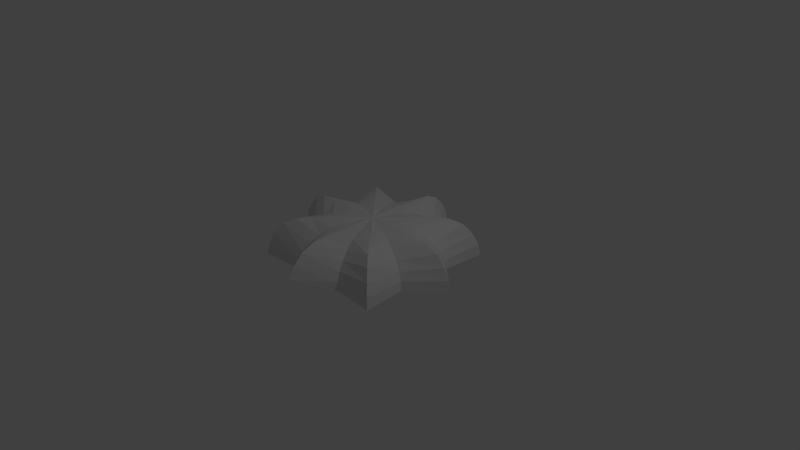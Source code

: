 # Source: Star_Light_8.blend  (saved by Blender 2.73.0; exported with 4.5.12 LTS)
import bpy
from mathutils import Matrix  # noqa: F401  (used for matrix-valued properties, if any)

bpy.ops.wm.read_factory_settings(use_empty=True)
scene = bpy.context.scene
scene.name = 'Scene'

# ---- collections
col_collection_1 = bpy.data.collections.new('Collection 1'); scene.collection.children.link(col_collection_1)

# ---- world
world_world = bpy.data.worlds.new('World'); scene.world = world_world
world_world.color = (0.05088, 0.05088, 0.05088)
world_world.use_sun_shadow = False
world_world.sun_shadow_jitter_overblur = 0.0
world_world.cycles.sampling_method = 'MANUAL'
world_world.cycles.sample_map_resolution = 256

# ---- cameras
cam_camera = bpy.data.cameras.new('Camera')
cam_camera.clip_end = 100.0
cam_camera.lens = 35.0
cam_camera.sensor_width = 32.0
cam_camera.sensor_height = 18.0
cam_camera.ortho_scale = 7.314
cam_camera.dof.focus_distance = 0.0
cam_camera.dof.aperture_fstop = 128.0

# ---- lights
light_lamp = bpy.data.lights.new('Lamp', 'POINT')
light_lamp.transmission_factor = 0.0
light_lamp.cutoff_distance = 30.0
light_lamp.energy = 100.0
light_lamp.shadow_buffer_clip_start = 1.001
light_lamp.shadow_soft_size = 0.1
light_lamp.shadow_maximum_resolution = 0.006
light_lamp.use_absolute_resolution = True
light_lamp.cycles.use_multiple_importance_sampling = False

# ---- meshes
me_sphere = bpy.data.meshes.new('Sphere')
me_sphere.from_pydata([(-0.2664, -1.053e-08, 0.9222), (-0.5225, -1.053e-08, 0.9144), (-0.7585, -1.053e-08, 0.9018), (-0.9654, -1.053e-08, 0.8849), (-1.135, -1.053e-08, 0.7585), (-1.261, -1.053e-08, 0.5225), (-1.339, -1.053e-08, 0.2664), (-1.365, -1.053e-08, 1.058e-07), (-0.1802, 0.07466, 0.8864), (-0.3536, 0.1464, 0.8807), (-0.5133, 0.2126, 0.8315), (-0.6533, 0.2706, 0.7071), (-0.7682, 0.3182, 0.5556), (-0.8536, 0.3536, 0.3827), (-0.9061, 0.3753, 0.1951), (-0.9239, 0.3827, 7.55e-08), (-0.1883, 0.1883, 0.9222), (-0.3695, 0.3695, 0.9144), (-0.5364, 0.5364, 0.9018), (-0.6827, 0.6827, 0.8849), (-0.8027, 0.8027, 0.7585), (-0.8919, 0.8919, 0.5225), (-0.9469, 0.9469, 0.2664), (-0.9654, 0.9654, 1.058e-07), (-0.07466, 0.1802, 0.8864), (-0.1464, 0.3536, 0.8807), (-0.2126, 0.5133, 0.8315), (-0.2706, 0.6533, 0.7071), (-0.3182, 0.7682, 0.5556), (-0.3536, 0.8536, 0.3827), (-0.3753, 0.9061, 0.1951), (-0.3827, 0.9239, 7.55e-08), (3.93e-07, 0.2664, 0.9222), (4.438e-07, 0.5225, 0.9144), (4.438e-07, 0.7585, 0.9018), (4.642e-07, 0.9654, 0.8849), (4.845e-07, 1.135, 0.7585), (4.438e-07, 1.261, 0.5225), (4.438e-07, 1.339, 0.2664), (5.252e-07, 1.365, 1.058e-07), (0.07466, 0.1802, 0.8864), (0.1464, 0.3536, 0.8807), (0.2126, 0.5133, 0.8315), (0.2706, 0.6533, 0.7071), (0.3182, 0.7682, 0.5556), (0.3536, 0.8536, 0.3827), (0.3753, 0.9061, 0.1951), (0.3827, 0.9239, 7.55e-08), (0.2706, 0.6533, -0.7071), (0.1883, 0.1883, 0.9222), (0.3695, 0.3695, 0.9144), (0.5364, 0.5364, 0.9018), (0.6827, 0.6827, 0.8849), (0.8027, 0.8027, 0.7585), (0.8919, 0.8919, 0.5225), (0.9469, 0.9469, 0.2664), (0.9654, 0.9654, 1.058e-07), (0.1802, 0.07466, 0.8864), (0.3536, 0.1464, 0.8807), (0.5133, 0.2126, 0.8315), (0.6533, 0.2706, 0.7071), (0.7682, 0.3182, 0.5556), (0.8536, 0.3536, 0.3827), (0.9061, 0.3753, 0.1951), (0.9239, 0.3827, 7.55e-08), (0.2664, -1.048e-07, 0.9222), (0.5225, -1.658e-07, 0.9144), (0.7585, -2.065e-07, 0.9018), (0.9654, -1.251e-07, 0.8849), (1.135, -3.286e-07, 0.7585), (1.261, -2.879e-07, 0.5225), (1.339, -2.065e-07, 0.2664), (1.365, -3.286e-07, 1.058e-07), (0.2664, -8.442e-08, -1.339), (0.1802, -0.07466, 0.8864), (0.3536, -0.1464, 0.8807), (0.5133, -0.2126, 0.8315), (0.6533, -0.2706, 0.7071), (0.7682, -0.3182, 0.5556), (0.8536, -0.3536, 0.3827), (0.9061, -0.3753, 0.1951), (0.9239, -0.3827, 7.55e-08), (0.1883, -0.1883, 0.9222), (0.3695, -0.3695, 0.9144), (0.5364, -0.5364, 0.9018), (0.6827, -0.6827, 0.8849), (0.8027, -0.8027, 0.7585), (0.8919, -0.8919, 0.5225), (0.9469, -0.9469, 0.2664), (0.9654, -0.9654, 1.058e-07), (0.07466, -0.1802, 0.8864), (0.1464, -0.3536, 0.8807), (0.2126, -0.5133, 0.8315), (0.2706, -0.6533, 0.7071), (0.3182, -0.7682, 0.5556), (0.3536, -0.8536, 0.3827), (0.3753, -0.9061, 0.1951), (0.3827, -0.9239, 7.55e-08), (0.2706, -0.6533, -0.7071), (2.506e-07, -0.2664, 0.9222), (1.59e-07, -0.5225, 0.9144), (1.66e-08, -0.7585, 0.9018), (3.694e-08, -0.9654, 0.8849), (-2.072e-07, -1.135, 0.7585), (-1.258e-07, -1.261, 0.5225), (-3.75e-09, -1.339, 0.2664), (-1.665e-07, -1.365, 1.058e-07), (-0.07466, -0.1802, 0.8864), (-0.1464, -0.3536, 0.8807), (-0.2126, -0.5133, 0.8315), (-0.2706, -0.6533, 0.7071), (-0.3182, -0.7682, 0.5556), (-0.3536, -0.8536, 0.3827), (-0.3753, -0.9061, 0.1951), (-0.3827, -0.9239, 7.55e-08), (5.2e-08, -3.251e-07, 0.9248), (-0.1883, -0.1883, 0.9222), (-0.3695, -0.3695, 0.9144), (-0.5364, -0.5364, 0.9018), (-0.6827, -0.6827, 0.8849), (-0.8027, -0.8027, 0.7585), (-0.8919, -0.8919, 0.5225), (-0.9469, -0.9469, 0.2664), (-0.9654, -0.9654, 1.058e-07), (-0.1802, -0.07466, 0.8864), (-0.3536, -0.1464, 0.8807), (-0.5133, -0.2126, 0.8315), (-0.6533, -0.2706, 0.7071), (-0.7682, -0.3182, 0.5556), (-0.8536, -0.3536, 0.3827), (-0.9061, -0.3753, 0.1951), (-0.9239, -0.3827, 7.55e-08)], [], [(6, 5, 13, 14), (4, 3, 11, 12), (2, 1, 9, 10), (7, 6, 14, 15), (5, 4, 12, 13), (3, 2, 10, 11), (1, 0, 8, 9), (13, 12, 20, 21), (11, 10, 18, 19), (9, 8, 16, 17), (14, 13, 21, 22), (12, 11, 19, 20), (10, 9, 17, 18), (15, 14, 22, 23), (21, 20, 28, 29), (19, 18, 26, 27), (17, 16, 24, 25), (22, 21, 29, 30), (20, 19, 27, 28), (18, 17, 25, 26), (23, 22, 30, 31), (29, 28, 36, 37), (27, 26, 34, 35), (25, 24, 32, 33), (30, 29, 37, 38), (28, 27, 35, 36), (26, 25, 33, 34), (31, 30, 38, 39), (37, 36, 44, 45), (35, 34, 42, 43), (33, 32, 40, 41), (38, 37, 45, 46), (36, 35, 43, 44), (34, 33, 41, 42), (39, 38, 46, 47), (45, 44, 53, 54), (43, 42, 51, 52), (41, 40, 49, 50), (46, 45, 54, 55), (44, 43, 52, 53), (42, 41, 50, 51), (47, 46, 55, 56), (54, 53, 61, 62), (52, 51, 59, 60), (50, 49, 57, 58), (55, 54, 62, 63), (53, 52, 60, 61), (51, 50, 58, 59), (56, 55, 63, 64), (62, 61, 69, 70), (60, 59, 67, 68), (58, 57, 65, 66), (63, 62, 70, 71), (61, 60, 68, 69), (59, 58, 66, 67), (64, 63, 71, 72), (70, 69, 78, 79), (68, 67, 76, 77), (66, 65, 74, 75), (71, 70, 79, 80), (69, 68, 77, 78), (67, 66, 75, 76), (72, 71, 80, 81), (79, 78, 86, 87), (77, 76, 84, 85), (75, 74, 82, 83), (80, 79, 87, 88), (78, 77, 85, 86), (76, 75, 83, 84), (81, 80, 88, 89), (87, 86, 94, 95), (85, 84, 92, 93), (83, 82, 90, 91), (88, 87, 95, 96), (86, 85, 93, 94), (84, 83, 91, 92), (89, 88, 96, 97), (95, 94, 103, 104), (93, 92, 101, 102), (91, 90, 99, 100), (96, 95, 104, 105), (94, 93, 102, 103), (92, 91, 100, 101), (97, 96, 105, 106), (104, 103, 111, 112), (102, 101, 109, 110), (100, 99, 107, 108), (105, 104, 112, 113), (103, 102, 110, 111), (101, 100, 108, 109), (106, 105, 113, 114), (112, 111, 120, 121), (110, 109, 118, 119), (108, 107, 116, 117), (113, 112, 121, 122), (111, 110, 119, 120), (109, 108, 117, 118), (114, 113, 122, 123), (121, 120, 128, 129), (119, 118, 126, 127), (117, 116, 124, 125), (122, 121, 129, 130), (120, 119, 127, 128), (118, 117, 125, 126), (123, 122, 130, 131), (0, 115, 8), (8, 115, 16), (16, 115, 24), (24, 115, 32), (32, 115, 40), (40, 115, 49), (49, 115, 57), (57, 115, 65), (65, 115, 74), (74, 115, 82), (82, 115, 90), (90, 115, 99), (99, 115, 107), (107, 115, 116), (116, 115, 124), (129, 128, 4, 5), (127, 126, 2, 3), (125, 124, 0, 1), (130, 129, 5, 6), (128, 127, 3, 4), (126, 125, 1, 2), (124, 115, 0), (131, 130, 6, 7), (7, 15, 23, 31, 39, 47, 56, 64, 72, 81, 89, 97, 106, 114, 123, 131)])
me_sphere.use_remesh_preserve_volume = False
me_sphere.use_remesh_preserve_attributes = False
me_sphere.use_mirror_vertex_groups = False
me_sphere.update()

# ---- objects
ob_sphere = bpy.data.objects.new('Sphere', me_sphere)
ob_lamp = bpy.data.objects.new('Lamp', light_lamp)
ob_camera = bpy.data.objects.new('Camera', cam_camera)

# ---- transforms, parenting, visibility, modifiers, constraints
ob_sphere.location = (0.0, 0.0, 0.0)
ob_sphere.scale = (1.0, 1.0, 0.5772)
ob_sphere.lineart.crease_threshold = 0.0
ob_lamp.location = (4.076, 1.005, 5.904)
ob_lamp.rotation_euler = (0.6503, 0.05522, 1.866)
ob_lamp.lock_rotations_4d = False
ob_lamp.empty_display_type = 'ARROWS'
ob_lamp.color = (0.0, 0.0, 0.0, 0.0)
ob_lamp.lineart.crease_threshold = 0.0
ob_camera.location = (7.481, -6.508, 5.344)
ob_camera.rotation_euler = (1.109, 0.01082, 0.8149)
ob_camera.lock_rotations_4d = False
ob_camera.empty_display_type = 'ARROWS'
ob_camera.color = (0.0, 0.0, 0.0, 0.0)
ob_camera.display_type = 'WIRE'
ob_camera.lineart.crease_threshold = 0.0

# ---- collection membership
col_collection_1.objects.link(ob_sphere)
col_collection_1.objects.link(ob_lamp)
col_collection_1.objects.link(ob_camera)

# ---- scene / render settings (as saved in the file)
scene.camera = ob_camera
scene.frame_start = 1; scene.frame_end = 250; scene.frame_set(1)
scene.render.engine = 'BLENDER_EEVEE_NEXT'
scene.render.resolution_percentage = 50
scene.render.dither_intensity = 0.0
scene.cycles.use_denoising = False
scene.cycles.samples = 10
scene.cycles.sampling_pattern = 'TABULATED_SOBOL'
scene.cycles.light_sampling_threshold = 0.0
scene.cycles.use_adaptive_sampling = False
scene.cycles.use_light_tree = False
scene.cycles.blur_glossy = 0.0
scene.cycles.pixel_filter_type = 'GAUSSIAN'
scene.cycles.sample_clamp_indirect = 0.0
scene.view_settings.view_transform = 'Standard'
bpy.context.view_layer.update()
